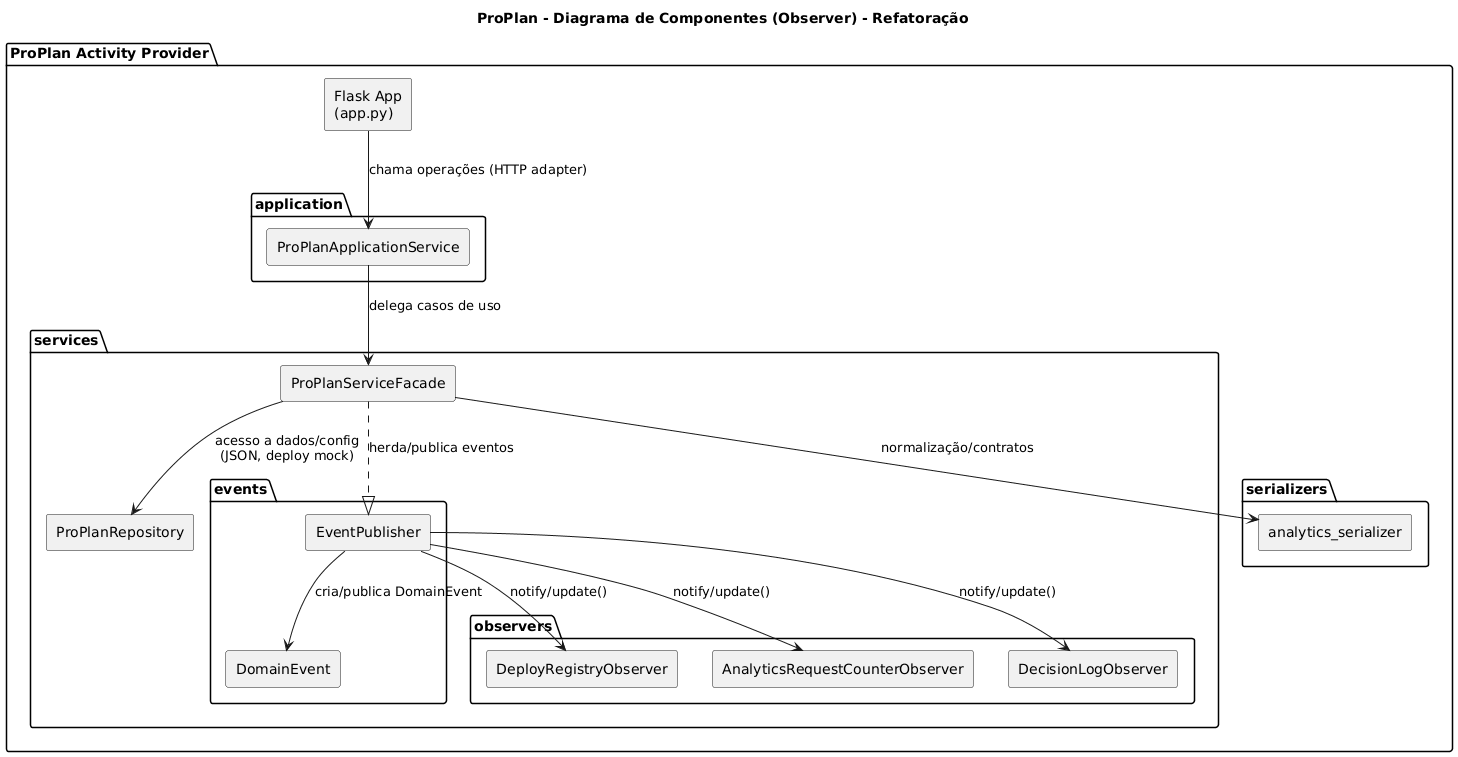

The diagram above was rendered by PlantUML. Its source (embedded in the PNG):
@startuml
title ProPlan - Diagrama de Componentes (Observer) - Refatoração

skinparam componentStyle rectangle
skinparam shadowing false

package "ProPlan Activity Provider" {

  [Flask App\n(app.py)] as App

  package "application" {
    [ProPlanApplicationService] as AppSvc
  }

  package "services" {
    [ProPlanServiceFacade] as Facade
    [ProPlanRepository] as Repo

    package "events" {
      [EventPublisher] as Pub
      [DomainEvent] as Ev
    }

    package "observers" {
      [DeployRegistryObserver] as DeployObs
      [AnalyticsRequestCounterObserver] as CountObs
      [DecisionLogObserver] as LogObs
    }
  }

  package "serializers" {
    [analytics_serializer] as Ser
  }
}

' ---- Dependências principais (linha refatorada) ----
App --> AppSvc : chama operações (HTTP adapter)
AppSvc --> Facade : delega casos de uso
Facade --> Repo : acesso a dados/config\n(JSON, deploy mock)
Facade --> Ser : normalização/contratos

' ---- Observer ----
Facade ..|> Pub : herda/publica eventos
Pub --> Ev : cria/publica DomainEvent
Pub --> DeployObs : notify/update()
Pub --> CountObs : notify/update()
Pub --> LogObs : notify/update()
@enduml